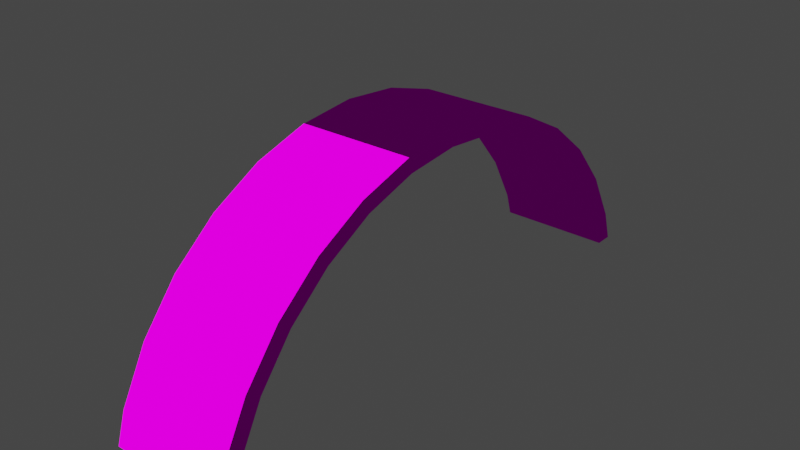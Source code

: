 # Source: t_cza.blend  (saved by Blender 2.90.8; exported with 4.5.12 LTS)
import bpy
from mathutils import Matrix  # noqa: F401  (used for matrix-valued properties, if any)

bpy.ops.wm.read_factory_settings(use_empty=True)
scene = bpy.context.scene
scene.name = 'Scene'

# ---- collections
col_collection = bpy.data.collections.new('Collection'); scene.collection.children.link(col_collection)

# ---- images (referenced by path relative to the original .blend; pixels are not part of the script)
import os
ASSET_DIR = os.environ.get("B2B_ASSET_DIR", "")  # directory of the original .blend (textures are referenced by path, not embedded)
HERE = os.path.dirname(os.path.abspath(__file__))  # packed textures are extracted next to this script under _unpacked/

def load_image(name, relpath, width, height, colorspace="sRGB"):
    """Load a texture the original file referenced (path relative to the .blend, or extracted next to this script)."""
    p = next((c for c in (os.path.join(HERE, relpath), os.path.join(ASSET_DIR, relpath)) if relpath and os.path.exists(c)), "")
    if p:
        img = bpy.data.images.load(p, check_existing=True)
        img.name = name
    else:  # same state as the original file: an image datablock whose file is absent (Cycles renders it pink)
        img = bpy.data.images.new(name, width, height)
        img.source = "FILE"
        img.filepath = "//" + (relpath or name)
    img.colorspace_settings.name = colorspace
    return img
img_beautiful_colors_22602617_1024_768_bmp = load_image('Beautiful-colors-22602617-1024-768.bmp', 'Beautiful-colors-22602617-1024-768.bmp', 1024, 1024, 'sRGB')

# ---- materials (node trees are filled in below, after node groups)
mat_material_001 = bpy.data.materials.new('Material.001')
mat_material_001.use_transparent_shadow = False

# ---- material node trees
mat_material_001.use_nodes = True; mat_material_001.node_tree.nodes.clear()
_N = mat_material_001.node_tree.nodes; _L = mat_material_001.node_tree.links
n0 = _N.new('ShaderNodeOutputMaterial'); n0.name = 'Material Output'; n0.location = (413, 115)
n1 = _N.new('ShaderNodeBsdfToon'); n1.name = 'Toon BSDF'; n1.location = (95, 81)
n2 = _N.new('ShaderNodeTexImage'); n2.name = 'Image Texture'; n2.location = (-206, 96)
n2.image = img_beautiful_colors_22602617_1024_768_bmp
_L.new(n1.outputs[0], n0.inputs[0])
_L.new(n2.outputs[0], n1.inputs[0])
n0.is_active_output = True

# ---- world
world_world = bpy.data.worlds.new('World'); scene.world = world_world
world_world.use_nodes = True; world_world.node_tree.nodes.clear()
_N = world_world.node_tree.nodes; _L = world_world.node_tree.links
n0 = _N.new('ShaderNodeOutputWorld'); n0.name = 'World Output'; n0.location = (300, 300)
n1 = _N.new('ShaderNodeBackground'); n1.name = 'Background'; n1.location = (10, 300)
n1.inputs[0].default_value = (0.05088, 0.05088, 0.05088, 1.0)
_L.new(n1.outputs[0], n0.inputs[0])
n0.is_active_output = True
world_world.color = (0.05088, 0.05088, 0.05088)
world_world.use_sun_shadow = False
world_world.sun_shadow_jitter_overblur = 0.0

# ---- meshes
me_cylinder = bpy.data.meshes.new('Cylinder')
me_cylinder.from_pydata([(-0.3827, -0.9239, -1.0), (-0.3827, -0.9239, 1.0), (-0.5556, -0.8315, -1.0), (-0.5556, -0.8315, 1.0), (-0.7071, -0.7071, -1.0), (-0.7071, -0.7071, 1.0), (-0.8315, -0.5556, -1.0), (-0.8315, -0.5556, 1.0), (-0.9239, -0.3827, -1.0), (-0.9239, -0.3827, 1.0), (-0.9808, -0.1951, -1.0), (-0.9808, -0.1951, 1.0), (-1.0, 9.656e-07, -1.0), (-1.0, 9.656e-07, 1.0), (-0.9808, 0.1951, -1.0), (-0.9808, 0.1951, 1.0), (-0.9239, 0.3827, -1.0), (-0.9239, 0.3827, 1.0), (-0.8315, 0.5556, -1.0), (-0.8315, 0.5556, 1.0), (-0.7071, 0.7071, -1.0), (-0.7071, 0.7071, 1.0), (-0.5556, 0.8315, -1.0), (-0.5556, 0.8315, 1.0), (-0.3827, 0.9239, -1.0), (-0.3827, 0.9239, 1.0), (-0.8756, 0.3595, 1.0), (-0.8756, 0.3595, -1.0), (-0.788, 0.5219, 1.0), (-0.788, 0.5219, -1.0), (-0.9296, 0.1833, 1.0), (-0.9296, 0.1833, -1.0), (-0.3627, -0.8679, 1.0), (-0.3627, -0.8679, -1.0), (-0.9478, 9.07e-07, 1.0), (-0.9478, 9.07e-07, -1.0), (-0.3627, 0.8679, 1.0), (-0.3627, 0.8679, -1.0), (-0.5266, -0.781, 1.0), (-0.5266, -0.781, -1.0), (-0.6702, 0.6642, 1.0), (-0.6702, 0.6642, -1.0), (-0.5266, 0.781, 1.0), (-0.5266, 0.781, -1.0), (-0.8756, -0.3595, 1.0), (-0.8756, -0.3595, -1.0), (-0.788, -0.5219, 1.0), (-0.788, -0.5219, -1.0), (-0.9296, -0.1833, 1.0), (-0.9296, -0.1833, -1.0), (-0.6702, -0.6642, 1.0), (-0.6702, -0.6642, -1.0), (-0.2774, -0.8935, 1.0), (-0.2774, -0.9558, 1.0), (-0.2801, -0.955, -1.0), (-0.2801, -0.8927, -1.0), (-0.2774, 0.9558, 1.0), (-0.2774, 0.8935, 1.0), (-0.2801, 0.955, -1.0), (-0.2801, 0.8927, -1.0)], [], [(0, 1, 3, 2), (2, 3, 5, 4), (4, 5, 7, 6), (6, 7, 9, 8), (8, 9, 11, 10), (10, 11, 13, 12), (12, 13, 15, 14), (14, 15, 17, 16), (16, 17, 19, 18), (18, 19, 21, 20), (20, 21, 23, 22), (22, 23, 25, 24), (24, 25, 56, 58), (31, 30, 34, 35), (29, 28, 26, 27), (39, 38, 32, 33), (43, 42, 40, 41), (27, 26, 30, 31), (51, 50, 38, 39), (45, 44, 46, 47), (35, 34, 48, 49), (33, 32, 52, 55), (37, 36, 42, 43), (49, 48, 44, 45), (41, 40, 28, 29), (47, 46, 50, 51), (12, 35, 49, 45, 47, 51, 39, 33, 55, 54, 0, 2, 4, 6, 8, 10), (53, 52, 32, 38, 50, 46, 44, 48, 34, 13, 11, 9, 7, 5, 3, 1), (58, 59, 37, 43, 41, 29, 27, 31, 35, 12, 14, 16, 18, 20, 22, 24), (54, 53, 1, 0), (56, 57, 59, 58), (53, 54, 55, 52), (59, 57, 36, 37), (57, 56, 25, 23, 21, 19, 17, 15, 13, 34, 30, 26, 28, 40, 42, 36)])
_uv = me_cylinder.uv_layers.new(name='UVMap')
_uv.uv.foreach_set('vector', [0.0176, 0.4719, 0.9413, 0.4702, 0.9416, 0.5119, 0.01785, 0.5136, 0.01785, 0.5136, 0.9416, 0.5119, 0.9418, 0.5536, 0.0181, 0.5552, 0.0181, 0.5552, 0.9418, 0.5536, 0.9421, 0.5952, 0.01836, 0.5969, 0.01836, 0.5969, 0.9421, 0.5952, 0.9423, 0.6369, 0.01861, 0.6386, 0.01861, 0.6386, 0.9423, 0.6369, 0.9426, 0.6786, 0.01886, 0.6802, 0.01886, 0.6802, 0.9426, 0.6786, 0.9428, 0.7202, 0.01912, 0.7219, 0.01912, 0.7219, 0.9428, 0.7202, 0.9431, 0.7619, 0.01937, 0.7636, 0.01937, 0.7636, 0.9431, 0.7619, 0.9433, 0.8036, 0.01962, 0.8052, 0.01962, 0.8052, 0.9433, 0.8036, 0.9436, 0.8452, 0.01988, 0.8469, 0.01988, 0.8469, 0.9436, 0.8452, 0.9439, 0.8869, 0.02013, 0.8886, 0.02013, 0.8886, 0.9439, 0.8869, 0.9441, 0.9286, 0.02038, 0.9302, 0.02038, 0.9302, 0.9441, 0.9286, 0.9444, 0.9702, 0.02064, 0.9719, 0.02064, 0.9719, 0.9444, 0.9702, 0.9445, 0.9936, 0.02078, 0.9947, 0.3287, 0.763, 0.6337, 0.7625, 0.6335, 0.7208, 0.3285, 0.7213, 0.3292, 0.8463, 0.6342, 0.8458, 0.634, 0.8041, 0.329, 0.8047, 0.3272, 0.513, 0.6322, 0.5125, 0.632, 0.4708, 0.327, 0.4713, 0.3297, 0.9297, 0.6347, 0.9291, 0.6345, 0.8875, 0.3295, 0.888, 0.329, 0.8047, 0.634, 0.8041, 0.6337, 0.7625, 0.3287, 0.763, 0.3275, 0.5547, 0.6325, 0.5541, 0.6322, 0.5125, 0.3272, 0.513, 0.328, 0.638, 0.633, 0.6375, 0.6327, 0.5958, 0.3277, 0.5963, 0.3285, 0.7213, 0.6335, 0.7208, 0.6332, 0.6791, 0.3282, 0.6797, 0.327, 0.4713, 0.632, 0.4708, 0.6318, 0.4508, 0.3268, 0.452, 0.33, 0.9713, 0.635, 0.9708, 0.6347, 0.9291, 0.3297, 0.9297, 0.3282, 0.6797, 0.6332, 0.6791, 0.633, 0.6375, 0.328, 0.638, 0.3295, 0.888, 0.6345, 0.8875, 0.6342, 0.8458, 0.3292, 0.8463, 0.3277, 0.5963, 0.6327, 0.5958, 0.6325, 0.5541, 0.3275, 0.5547, 0.6663, 0.2624, 0.6825, 0.2624, 0.5269, 0.206, 0.5399, 0.1637, 0.5609, 0.1247, 0.5892, 0.09059, 0.6236, 0.06255, 0.663, 0.04171, 0.6828, 0.03576, 0.6828, 0.0208, 0.6582, 0.02827, 0.6167, 0.05045, 0.5803, 0.08029, 0.5504, 0.1167, 0.5283, 0.1582, 0.5146, 0.2032, 0.1834, 0.0206, 0.1834, 0.03556, 0.163, 0.04171, 0.1236, 0.06255, 0.08916, 0.09059, 0.06087, 0.1247, 0.03985, 0.1637, 0.02691, 0.206, 0.03773, 0.2624, 0.02156, 0.2624, 0.01461, 0.2032, 0.02827, 0.1582, 0.05045, 0.1167, 0.08029, 0.08029, 0.1167, 0.05045, 0.1582, 0.02827, 0.8891, 0.4916, 0.8891, 0.4766, 0.8636, 0.4707, 0.8129, 0.4499, 0.7684, 0.4218, 0.7319, 0.3877, 0.7048, 0.3487, 0.6881, 0.3064, 0.6825, 0.2624, 0.6663, 0.2624, 0.6723, 0.3092, 0.6899, 0.3542, 0.7185, 0.3957, 0.757, 0.4321, 0.8039, 0.462, 0.8574, 0.4841, 0.01746, 0.4491, 0.9412, 0.4469, 0.9413, 0.4702, 0.0176, 0.4719, 0.9445, 0.5179, 0.9445, 0.5257, 0.7748, 0.5134, 0.7748, 0.5056, 0.9445, 0.7569, 0.7748, 0.7444, 0.7748, 0.7366, 0.9445, 0.7491, 0.3301, 0.9907, 0.6351, 0.9908, 0.635, 0.9708, 0.33, 0.9713, 0.2452, 0.4768, 0.2452, 0.4918, 0.2126, 0.4841, 0.1591, 0.462, 0.1122, 0.4321, 0.07372, 0.3957, 0.04512, 0.3542, 0.02751, 0.3092, 0.02156, 0.2624, 0.03773, 0.2624, 0.04337, 0.3064, 0.06006, 0.3487, 0.08716, 0.3877, 0.1236, 0.4218, 0.1681, 0.4499, 0.2188, 0.4707])
me_cylinder.materials.append(mat_material_001)
me_cylinder.use_remesh_fix_poles = True
me_cylinder.use_remesh_preserve_attributes = False
me_cylinder.use_mirror_vertex_groups = False
me_cylinder.update()

# ---- objects
ob_cylinder = bpy.data.objects.new('Cylinder', me_cylinder)

# ---- transforms, parenting, visibility, modifiers, constraints
ob_cylinder.location = (0.0, 0.0, 0.0)
ob_cylinder.rotation_euler = (0.0, 1.564, 0.0)
ob_cylinder.scale = (14.34, 14.34, 2.814)
ob_cylinder.lineart.crease_threshold = 0.0

# ---- collection membership
col_collection.objects.link(ob_cylinder)

# ---- scene / render settings (as saved in the file)
scene.frame_start = 1; scene.frame_end = 250; scene.frame_set(1)
scene.render.engine = 'BLENDER_EEVEE_NEXT'
scene.cycles.use_denoising = False
scene.cycles.samples = 128
scene.cycles.sampling_pattern = 'TABULATED_SOBOL'
scene.cycles.use_adaptive_sampling = False
scene.cycles.use_light_tree = False
scene.view_settings.view_transform = 'Filmic'
bpy.context.view_layer.update()

# ---- added for rendering (the .blend has no active camera and no usable light): camera, sun
cam_auto = bpy.data.cameras.new('AutoCamera')
cam_auto.lens = 50.0
cam_auto.sensor_width = 36.0
cam_auto.clip_end = 1000.0
ob_auto_camera = bpy.data.objects.new('AutoCamera', cam_auto)
scene.collection.objects.link(ob_auto_camera)
ob_auto_camera.location = (27.5678, -33.159, 31.2632)
ob_auto_camera.rotation_euler = (1.09748, -7.21219e-08, 0.694738)
scene.camera = ob_auto_camera
light_auto_sun = bpy.data.lights.new('AutoSun', 'SUN')
light_auto_sun.energy = 3.0
light_auto_sun.angle = 0.0523599
ob_auto_sun = bpy.data.objects.new('AutoSun', light_auto_sun)
scene.collection.objects.link(ob_auto_sun)
ob_auto_sun.rotation_euler = (0.872665, 0.174533, 0.523599)
bpy.context.view_layer.update()
